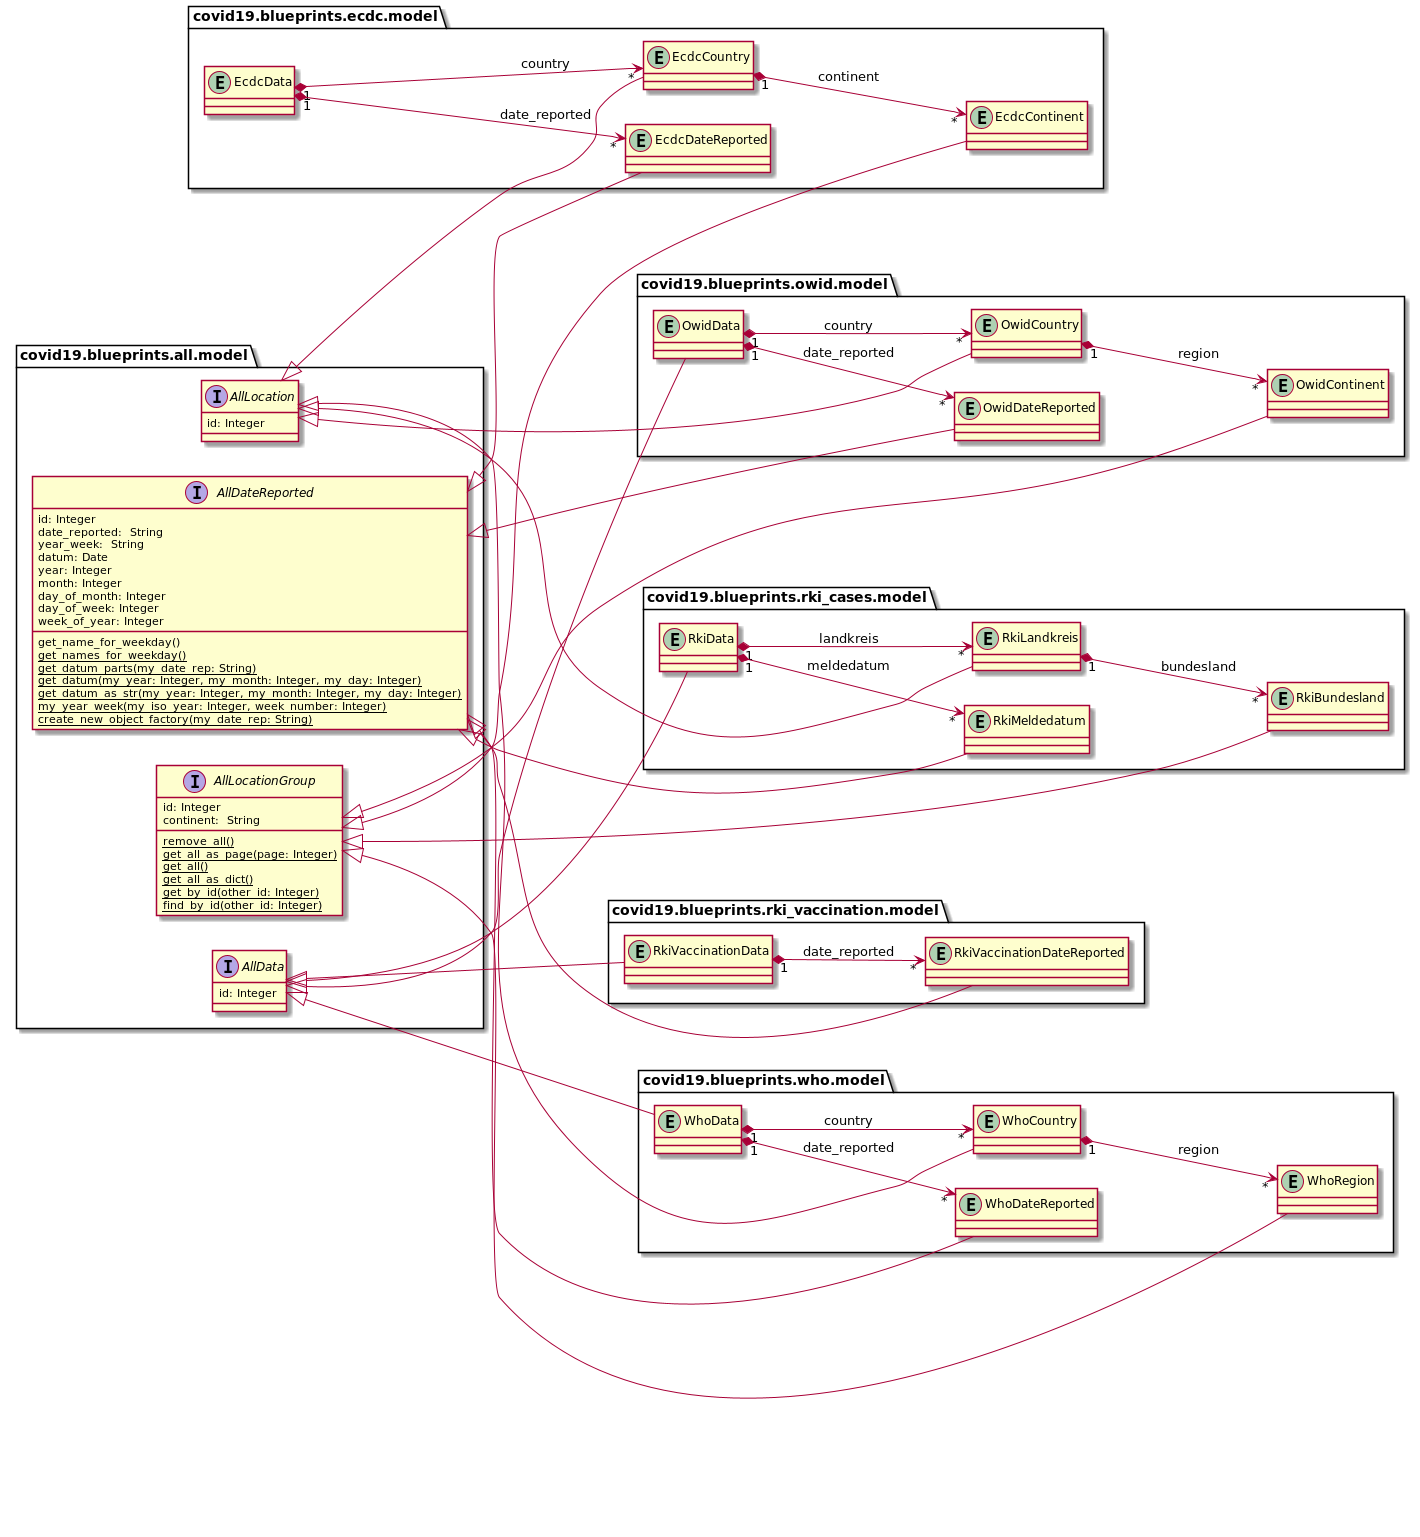

The diagram above was rendered by PlantUML. Its source (embedded in the PNG):
@startuml
left to right direction


package covid19.blueprints.all.model {

	interface AllDateReported {
	    id: Integer
		date_reported:  String
	    year_week:  String
	    datum: Date
	    year: Integer
	    month: Integer
	    day_of_month: Integer
	    day_of_week: Integer
	    week_of_year: Integer
		get_name_for_weekday()
		{classifier} get_names_for_weekday()
		{classifier} get_datum_parts(my_date_rep: String)
		{classifier} get_datum(my_year: Integer, my_month: Integer, my_day: Integer)
		{classifier} get_datum_as_str(my_year: Integer, my_month: Integer, my_day: Integer)
		{classifier} my_year_week(my_iso_year: Integer, week_number: Integer)
		{classifier} create_new_object_factory(my_date_rep: String)
	}

	interface AllLocationGroup {
	    id: Integer
	    continent:  String
	    {classifier} remove_all()
	    {classifier} get_all_as_page(page: Integer)
	    {classifier} get_all()
	    {classifier} get_all_as_dict()
	    {classifier} get_by_id(other_id: Integer)
	    {classifier} find_by_id(other_id: Integer)
	}
	interface AllLocation {
	    id: Integer
    }
	interface AllData {
	    id: Integer
	}
}


package covid19.blueprints.ecdc.model {
	entity EcdcContinent {}
	entity EcdcCountry {}
	entity EcdcData {}
	entity EcdcDateReported {}
}

AllDateReported <|-- EcdcDateReported
AllLocationGroup <|-- EcdcContinent
AllLocation <|-- EcdcCountry

EcdcCountry "1" *--> "*" EcdcContinent: continent
EcdcData "1" *--> "*" EcdcCountry: country
EcdcData "1" *--> "*" EcdcDateReported: date_reported


package covid19.blueprints.owid.model {
	entity OwidContinent {}
	entity OwidCountry {}
	entity OwidData {}
	entity OwidDateReported {}
}

AllDateReported <|-- OwidDateReported
AllLocationGroup <|-- OwidContinent
AllLocation <|--  OwidCountry
AllData <|-- OwidData

OwidCountry "1" *--> "*" OwidContinent : region
OwidData "1" *--> "*" OwidCountry : country
OwidData "1" *--> "*" OwidDateReported : date_reported


package covid19.blueprints.rki_cases.model {
	entity RkiBundesland {}
	entity RkiLandkreis {}
	entity RkiData {}
	entity RkiMeldedatum {}
}

AllDateReported <|-- RkiMeldedatum
AllLocationGroup <|-- RkiBundesland
AllLocation <|-- RkiLandkreis
AllData <|-- RkiData

RkiLandkreis "1" *--> "*" RkiBundesland : bundesland
RkiData "1" *--> "*" RkiLandkreis : landkreis
RkiData "1" *--> "*" RkiMeldedatum : meldedatum


package covid19.blueprints.rki_vaccination.model {
	entity RkiVaccinationDateReported {}
	entity RkiVaccinationData {}
}

AllDateReported <|-- RkiVaccinationDateReported
AllData <|-- RkiVaccinationData

RkiVaccinationData "1" *--> "*" RkiVaccinationDateReported : date_reported


package covid19.blueprints.who.model {
	entity WhoRegion {}
	entity WhoCountry {}
	entity WhoData {}
	entity WhoDateReported {}
}

AllDateReported <|-- WhoDateReported
AllLocationGroup <|-- WhoRegion
AllLocation <|-- WhoCountry
AllData <|-- WhoData

WhoCountry "1" *--> "*" WhoRegion : region
WhoData "1" *--> "*" WhoCountry : country
WhoData "1" *--> "*" WhoDateReported : date_reported

@enduml